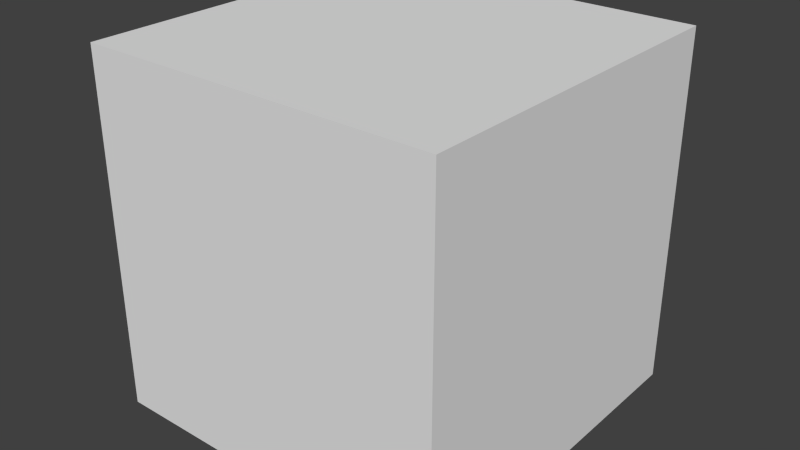 # Source: cube.blend  (saved by Blender 2.72.0; exported with 4.5.12 LTS)
import bpy
from mathutils import Matrix  # noqa: F401  (used for matrix-valued properties, if any)

bpy.ops.wm.read_factory_settings(use_empty=True)
scene = bpy.context.scene
scene.name = 'Scene'

# ---- collections
col_collection_1 = bpy.data.collections.new('Collection 1'); scene.collection.children.link(col_collection_1)

# ---- materials (node trees are filled in below, after node groups)
mat_material = bpy.data.materials.new('Material')
mat_material.alpha_threshold = 0.0
mat_material.use_transparent_shadow = False
mat_material.preview_render_type = 'CUBE'
mat_material.roughness = 0.5
mat_material.line_color = (0.0, 0.0, 0.0, 1.0)

# ---- material node trees

# ---- world
world_world = bpy.data.worlds.new('World'); scene.world = world_world
world_world.color = (0.05088, 0.05088, 0.05088)
world_world.use_sun_shadow = False
world_world.sun_shadow_jitter_overblur = 0.0
world_world.cycles.sampling_method = 'MANUAL'
world_world.cycles.sample_map_resolution = 256

# ---- meshes
me_cube = bpy.data.meshes.new('Cube')
me_cube.from_pydata([(1.0, 1.0, -1.0), (1.0, -1.0, -1.0), (-1.0, -1.0, -1.0), (-1.0, 1.0, -1.0), (1.0, 1.0, 1.0), (1.0, -1.0, 1.0), (-1.0, -1.0, 1.0), (-1.0, 1.0, 1.0)], [], [(0, 1, 2, 3), (4, 7, 6, 5), (0, 4, 5, 1), (1, 5, 6, 2), (2, 6, 7, 3), (4, 0, 3, 7)])
_uv = me_cube.uv_layers.new(name='UVMap')
_uv.uv.foreach_set('vector', [0.375, 0.25, 0.625, 0.25, 0.625, 0.5, 0.375, 0.5, 0.375, 0.9999, 0.375, 0.75, 0.625, 0.75, 0.625, 0.9999, 0.375, 0.25, 0.375, 8.684e-05, 0.625, 8.661e-05, 0.625, 0.25, 0.875, 0.5, 0.875, 0.75, 0.625, 0.75, 0.625, 0.5, 0.625, 0.5, 0.625, 0.75, 0.375, 0.75, 0.375, 0.5, 0.1251, 0.75, 0.1251, 0.5, 0.375, 0.5, 0.375, 0.75])
me_cube.materials.append(mat_material)
me_cube.use_remesh_preserve_volume = False
me_cube.use_remesh_preserve_attributes = False
me_cube.use_mirror_vertex_groups = False
me_cube.update()

# ---- objects
ob_cube = bpy.data.objects.new('Cube', me_cube)

# ---- transforms, parenting, visibility, modifiers, constraints
ob_cube.location = (0.0, 0.0, 0.0)
ob_cube.lock_rotations_4d = False
ob_cube.empty_display_type = 'ARROWS'
ob_cube.lineart.crease_threshold = 0.0

# ---- collection membership
col_collection_1.objects.link(ob_cube)

# ---- scene / render settings (as saved in the file)
scene.frame_start = 1; scene.frame_end = 250; scene.frame_set(1)
scene.render.engine = 'BLENDER_EEVEE_NEXT'
scene.render.resolution_percentage = 50
scene.render.dither_intensity = 0.0
scene.cycles.use_denoising = False
scene.cycles.samples = 10
scene.cycles.sampling_pattern = 'TABULATED_SOBOL'
scene.cycles.light_sampling_threshold = 0.0
scene.cycles.use_adaptive_sampling = False
scene.cycles.use_light_tree = False
scene.cycles.blur_glossy = 0.0
scene.cycles.pixel_filter_type = 'GAUSSIAN'
scene.cycles.sample_clamp_indirect = 0.0
scene.view_settings.view_transform = 'Standard'
bpy.context.view_layer.update()

# ---- added for rendering (the .blend has no active camera and no usable light): camera, sun
cam_auto = bpy.data.cameras.new('AutoCamera')
cam_auto.lens = 50.0
cam_auto.sensor_width = 36.0
cam_auto.clip_end = 1000.0
ob_auto_camera = bpy.data.objects.new('AutoCamera', cam_auto)
scene.collection.objects.link(ob_auto_camera)
ob_auto_camera.location = (3.20507, -3.84609, 2.56406)
ob_auto_camera.rotation_euler = (1.09748, -7.21219e-08, 0.694738)
scene.camera = ob_auto_camera
light_auto_sun = bpy.data.lights.new('AutoSun', 'SUN')
light_auto_sun.energy = 3.0
light_auto_sun.angle = 0.0523599
ob_auto_sun = bpy.data.objects.new('AutoSun', light_auto_sun)
scene.collection.objects.link(ob_auto_sun)
ob_auto_sun.rotation_euler = (0.872665, 0.174533, 0.523599)
bpy.context.view_layer.update()
